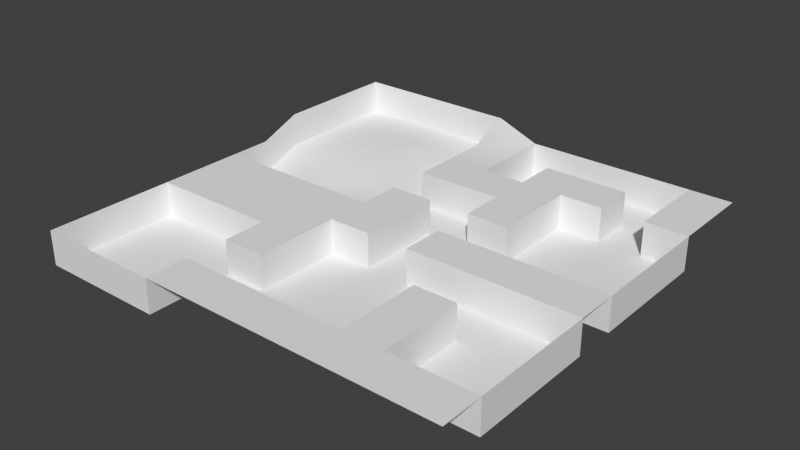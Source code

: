 # Source: level011.blend  (saved by Blender 2.75.0; exported with 4.5.12 LTS)
import bpy
from mathutils import Matrix  # noqa: F401  (used for matrix-valued properties, if any)

bpy.ops.wm.read_factory_settings(use_empty=True)
scene = bpy.context.scene
scene.name = 'Scene'

# ---- collections
col_collection_1 = bpy.data.collections.new('Collection 1'); scene.collection.children.link(col_collection_1)

# ---- world
world_world = bpy.data.worlds.new('World'); scene.world = world_world
world_world.color = (0.05088, 0.05088, 0.05088)
world_world.use_sun_shadow = False
world_world.sun_shadow_jitter_overblur = 0.0
world_world.cycles.sampling_method = 'MANUAL'
world_world.cycles.sample_map_resolution = 256

# ---- meshes
me_plane = bpy.data.meshes.new('Plane')
me_plane.from_pydata([(25.81, -26.91, 3.46), (-24.19, -26.91, 3.46), (25.81, 23.09, 3.46), (-24.19, 23.09, 5.414), (20.81, -26.91, 3.46), (15.81, -26.91, 3.46), (10.81, -26.91, 3.46), (5.813, -26.91, 3.46), (0.8127, -26.91, 3.46), (-4.187, -26.91, 3.46), (-9.187, -26.91, 3.46), (-14.19, -26.91, 3.46), (-19.19, -26.91, 3.46), (20.81, 23.09, 3.46), (15.81, 23.09, 3.46), (10.81, 23.09, 3.46), (5.813, 23.09, 3.46), (0.8127, 23.09, 3.46), (-4.187, 23.09, 5.414), (-9.187, 23.09, 5.414), (-14.19, 23.09, 5.414), (-19.19, 23.09, 5.414), (-24.19, 18.09, 5.414), (-24.19, 13.09, 5.414), (-24.19, 8.09, 5.414), (-24.19, 3.09, 3.46), (-24.19, -1.91, 3.46), (-24.19, -6.91, 3.46), (-24.19, -11.91, 3.46), (-24.19, -16.91, 3.46), (-24.19, -21.91, 3.46), (25.81, -21.91, 3.46), (25.81, -16.91, 3.46), (25.81, -11.91, 3.46), (25.81, -6.91, 3.46), (25.81, -1.91, 3.46), (25.81, 3.09, 3.46), (25.81, 8.09, 3.46), (25.81, 13.09, 3.46), (25.81, 18.09, 3.46), (20.81, 18.09, 3.46), (20.81, 13.09, 3.46), (20.81, -1.91, 3.46), (20.81, -6.91, 3.46), (20.81, -21.91, 3.46), (15.81, 18.09, 3.46), (15.81, 13.09, 3.46), (15.81, -1.91, 3.46), (15.81, -6.91, 3.46), (15.81, -11.91, 3.46), (15.81, -16.91, 3.46), (15.81, -21.91, 3.46), (10.81, 18.09, 3.46), (10.81, 13.09, 3.46), (10.81, 8.09, 3.46), (10.81, 3.09, 3.46), (10.81, -1.91, 3.46), (10.81, -6.91, 3.46), (10.81, -11.91, 3.46), (10.81, -16.91, 3.46), (10.81, -21.91, 3.46), (5.813, 18.09, 3.46), (5.813, 13.09, 3.46), (5.813, 8.09, 3.46), (5.813, 3.09, 3.46), (5.813, -1.91, 3.46), (5.813, -6.91, 3.46), (5.813, -21.91, 3.46), (0.8127, 18.09, 3.46), (0.8127, 13.09, 3.46), (0.8127, 8.09, 3.46), (0.8127, 3.09, 3.46), (0.8127, -1.91, 3.46), (0.8127, -6.91, 3.46), (0.8127, -21.91, 3.46), (-4.187, 18.09, 3.46), (-4.187, 13.09, 3.46), (-4.187, 8.09, 3.46), (-4.187, 3.09, 3.46), (-4.187, -1.91, 3.46), (-4.187, -6.91, 3.46), (-4.187, -11.91, 3.46), (-4.187, -16.91, 3.46), (-4.187, -21.91, 3.46), (-9.187, -1.91, 3.46), (-9.187, -6.91, 3.46), (-9.187, -11.91, 3.46), (-9.187, -16.91, 3.46), (-9.187, -21.91, 3.46), (-14.19, -1.91, 3.46), (-14.19, -6.91, 3.46), (-14.19, -11.91, 3.46), (-19.19, -1.91, 3.46), (-19.19, -6.91, 3.46), (-19.19, -11.91, 3.46), (-24.19, -26.91, -0.5398), (-24.19, 23.09, 1.414), (-9.187, -26.91, -0.5398), (-14.19, -26.91, -0.5398), (-19.19, -26.91, -0.5398), (20.81, 23.09, -0.5398), (15.81, 23.09, -0.5398), (10.81, 23.09, -0.5398), (5.813, 23.09, -0.5398), (0.8127, 23.09, -0.5398), (-4.187, 23.09, 1.414), (-9.187, 23.09, 1.414), (-14.19, 23.09, 1.414), (-19.19, 23.09, 1.414), (-24.19, 18.09, 1.414), (-24.19, 13.09, 1.414), (-24.19, 8.09, 1.414), (-24.19, 3.09, -0.5398), (-24.19, -1.91, -0.5398), (-24.19, -11.91, -0.5398), (-24.19, -16.91, -0.5398), (-24.19, -21.91, -0.5398), (25.81, -21.91, -0.5398), (25.81, -16.91, -0.5398), (25.81, -11.91, -0.5398), (25.81, -6.91, -0.5398), (25.81, -1.91, -0.5398), (25.81, 3.09, -0.5398), (25.81, 8.09, -0.5398), (25.81, 13.09, -0.5398), (20.81, 18.09, -0.5398), (20.81, 13.09, -0.5398), (20.81, 8.09, -0.5398), (20.81, 3.09, -0.5398), (20.81, -1.91, -0.5398), (20.81, -6.91, -0.5398), (20.81, -11.91, -0.5398), (20.81, -16.91, -0.5398), (20.81, -21.91, -0.5398), (15.81, 18.09, -0.5398), (15.81, 13.09, -0.5398), (15.81, 8.09, -0.5398), (15.81, 3.09, -0.5398), (15.81, -1.91, -0.5398), (15.81, -6.91, -0.5398), (15.81, -11.91, -0.5398), (15.81, -16.91, -0.5398), (15.81, -21.91, -0.5398), (10.81, 18.09, -0.5398), (10.81, 13.09, -0.5398), (10.81, 8.09, -0.5398), (10.81, 3.09, -0.5398), (10.81, -1.91, -0.5398), (10.81, -6.91, -0.5398), (10.81, -11.91, -0.5398), (10.81, -16.91, -0.5398), (10.81, -21.91, -0.5398), (5.813, 18.09, -0.5398), (5.813, 13.09, -0.5398), (5.813, 8.09, -0.5398), (5.813, 3.09, -0.5398), (5.813, -1.91, -0.5398), (5.813, -6.91, -0.5398), (5.813, -11.91, -0.5398), (5.813, -16.91, -0.5398), (5.813, -21.91, -0.5398), (0.8127, 18.09, -0.5398), (0.8127, 13.09, -0.5398), (0.8127, 8.09, -0.5398), (0.8127, 3.09, -0.5398), (0.8127, -1.91, -0.5398), (0.8127, -6.91, -0.5398), (0.8127, -11.91, -0.5398), (0.8127, -16.91, -0.5398), (0.8127, -21.91, -0.5398), (-4.187, 18.09, -0.5398), (-4.187, 13.09, -0.5398), (-4.187, 8.09, -0.5398), (-4.187, 3.09, -0.5398), (-4.187, -1.91, -0.5398), (-4.187, -6.91, -0.5398), (-4.187, -11.91, -0.5398), (-4.187, -16.91, -0.5398), (-4.187, -21.91, -0.5398), (-9.187, 18.09, 1.414), (-9.187, 13.09, 1.414), (-9.187, 8.09, -0.5398), (-9.187, 3.09, -0.5398), (-9.187, -1.91, -0.5398), (-9.187, -11.91, -0.5398), (-9.187, -16.91, -0.5398), (-9.187, -21.91, -0.5398), (-14.19, 18.09, 1.414), (-14.19, 13.09, 1.414), (-14.19, 8.09, -0.5398), (-14.19, 3.09, -0.5398), (-14.19, -1.91, -0.5398), (-14.19, -11.91, -0.5398), (-14.19, -16.91, -0.5398), (-14.19, -21.91, -0.5398), (-19.19, 18.09, 1.414), (-19.19, 13.09, 1.414), (-19.19, 8.09, 1.414), (-19.19, 3.09, -0.5398), (-19.19, -1.91, -0.5398), (-19.19, -11.91, -0.5398), (-19.19, -16.91, -0.5398), (-19.19, -21.91, -0.5398)], [], [(87, 86, 184, 185), (31, 44, 4, 0), (44, 51, 5, 4), (51, 60, 6, 5), (60, 67, 7, 6), (67, 74, 8, 7), (74, 83, 9, 8), (83, 88, 10, 9), (47, 42, 129, 138), (118, 117, 31, 32), (2, 13, 40, 39), (39, 40, 41, 38), (78, 71, 164, 173), (113, 112, 25, 26), (126, 124, 38, 41), (35, 42, 43, 34), (107, 106, 19, 20), (101, 100, 13, 14), (155, 146, 55, 64), (58, 49, 140, 149), (30, 1, 95, 116), (52, 45, 134, 143), (123, 122, 36, 37), (83, 74, 169, 178), (42, 47, 48, 43), (62, 61, 152, 153), (172, 163, 70, 77), (112, 111, 24, 25), (92, 89, 191, 199), (45, 52, 53, 46), (79, 78, 173, 174), (106, 105, 18, 19), (67, 60, 151, 160), (47, 56, 57, 48), (148, 139, 48, 57), (49, 58, 59, 50), (50, 59, 60, 51), (41, 40, 125, 126), (52, 61, 62, 53), (53, 62, 63, 54), (54, 63, 64, 55), (84, 79, 174, 183), (56, 65, 66, 57), (21, 3, 96, 108), (51, 44, 133, 142), (122, 121, 35, 36), (114, 200, 94, 28), (116, 115, 29, 30), (62, 69, 70, 63), (186, 97, 10, 88), (130, 120, 34, 43), (111, 110, 23, 24), (142, 141, 50, 51), (192, 184, 86, 91), (12, 11, 98, 99), (17, 18, 75, 68), (68, 75, 76, 69), (69, 76, 77, 70), (162, 161, 68, 69), (71, 78, 79, 72), (72, 79, 80, 73), (56, 47, 138, 147), (40, 13, 100, 125), (66, 65, 156, 157), (99, 95, 1, 12), (115, 114, 28, 29), (146, 145, 54, 55), (42, 35, 121, 129), (110, 109, 22, 23), (79, 84, 85, 80), (80, 85, 86, 81), (81, 86, 87, 82), (141, 140, 49, 50), (77, 76, 171, 172), (104, 103, 16, 17), (135, 134, 45, 46), (11, 10, 97, 98), (61, 52, 143, 152), (84, 89, 90, 85), (85, 90, 91, 86), (88, 83, 178, 186), (161, 104, 17, 68), (120, 119, 33, 34), (175, 166, 73, 80), (60, 59, 150, 151), (26, 92, 199, 113), (74, 67, 160, 169), (89, 92, 93, 90), (90, 93, 94, 91), (145, 144, 53, 54), (177, 176, 81, 82), (109, 96, 3, 22), (163, 154, 63, 70), (76, 75, 170, 171), (103, 102, 15, 16), (157, 148, 57, 66), (92, 26, 27, 93), (93, 27, 28, 94), (89, 84, 183, 191), (166, 165, 72, 73), (202, 116, 95, 99), (186, 194, 98, 97), (194, 202, 99, 98), (124, 126, 127, 123), (123, 127, 128, 122), (122, 128, 129, 121), (120, 130, 131, 119), (119, 131, 132, 118), (118, 132, 133, 117), (100, 101, 134, 125), (125, 134, 135, 126), (126, 135, 136, 127), (127, 136, 137, 128), (128, 137, 138, 129), (130, 139, 140, 131), (131, 140, 141, 132), (132, 141, 142, 133), (101, 102, 143, 134), (135, 144, 145, 136), (136, 145, 146, 137), (137, 146, 147, 138), (139, 148, 149, 140), (102, 103, 152, 143), (146, 155, 156, 147), (148, 157, 158, 149), (149, 158, 159, 150), (150, 159, 160, 151), (103, 104, 161, 152), (152, 161, 162, 153), (154, 163, 164, 155), (155, 164, 165, 156), (156, 165, 166, 157), (157, 166, 167, 158), (158, 167, 168, 159), (159, 168, 169, 160), (163, 172, 173, 164), (166, 175, 176, 167), (167, 176, 177, 168), (168, 177, 178, 169), (105, 106, 179, 170), (170, 179, 180, 171), (171, 180, 181, 172), (172, 181, 182, 173), (173, 182, 183, 174), (177, 185, 186, 178), (106, 107, 187, 179), (179, 187, 188, 180), (180, 188, 189, 181), (181, 189, 190, 182), (182, 190, 191, 183), (184, 192, 193, 185), (185, 193, 194, 186), (107, 108, 195, 187), (187, 195, 196, 188), (188, 196, 197, 189), (189, 197, 198, 190), (190, 198, 199, 191), (192, 200, 201, 193), (193, 201, 202, 194), (108, 96, 109, 195), (195, 109, 110, 196), (196, 110, 111, 197), (197, 111, 112, 198), (198, 112, 113, 199), (200, 114, 115, 201), (201, 115, 116, 202), (124, 123, 37, 38), (144, 135, 46, 53), (165, 164, 71, 72), (65, 56, 147, 156), (102, 101, 14, 15), (75, 18, 105, 170), (69, 62, 153, 162), (108, 107, 20, 21), (176, 175, 80, 81), (200, 192, 91, 94), (44, 31, 117, 133), (59, 58, 149, 150), (119, 118, 32, 33), (139, 130, 43, 48), (64, 63, 154, 155), (185, 177, 82, 87)])
me_plane.polygons.foreach_set('use_smooth', [True] * 182)
me_plane.use_remesh_preserve_volume = False
me_plane.use_remesh_preserve_attributes = False
me_plane.use_mirror_vertex_groups = False
me_plane.update()

# ---- objects
ob_plane = bpy.data.objects.new('Plane', me_plane)

# ---- transforms, parenting, visibility, modifiers, constraints
ob_plane.location = (0.0, 0.0, 0.0)
ob_plane.lineart.crease_threshold = 0.0
_m = ob_plane.modifiers.new('EdgeSplit', 'EDGE_SPLIT')

# ---- collection membership
col_collection_1.objects.link(ob_plane)

# ---- scene / render settings (as saved in the file)
scene.frame_start = 1; scene.frame_end = 250; scene.frame_set(1)
scene.render.engine = 'BLENDER_EEVEE_NEXT'
scene.render.image_settings.color_mode = 'RGB'
scene.render.image_settings.compression = 90
scene.render.resolution_percentage = 50
scene.render.dither_intensity = 0.0
scene.render.bake_margin = 2
scene.render.bake_bias = 0.0
scene.cycles.use_denoising = False
scene.cycles.samples = 10
scene.cycles.sampling_pattern = 'TABULATED_SOBOL'
scene.cycles.light_sampling_threshold = 0.0
scene.cycles.use_adaptive_sampling = False
scene.cycles.use_light_tree = False
scene.cycles.blur_glossy = 0.0
scene.cycles.volume_bounces = 1
scene.cycles.pixel_filter_type = 'GAUSSIAN'
scene.cycles.sample_clamp_indirect = 0.0
scene.view_settings.view_transform = 'Standard'
bpy.context.view_layer.update()

# ---- added for rendering (the .blend has no active camera and no usable light): camera, sun
cam_auto = bpy.data.cameras.new('AutoCamera')
cam_auto.lens = 50.0
cam_auto.sensor_width = 36.0
cam_auto.clip_end = 1152.24
ob_auto_camera = bpy.data.objects.new('AutoCamera', cam_auto)
scene.collection.objects.link(ob_auto_camera)
ob_auto_camera.location = (66.4675, -80.6954, 54.9608)
ob_auto_camera.rotation_euler = (1.09748, -7.21219e-08, 0.694738)
scene.camera = ob_auto_camera
light_auto_sun = bpy.data.lights.new('AutoSun', 'SUN')
light_auto_sun.energy = 3.0
light_auto_sun.angle = 0.0523599
ob_auto_sun = bpy.data.objects.new('AutoSun', light_auto_sun)
scene.collection.objects.link(ob_auto_sun)
ob_auto_sun.rotation_euler = (0.872665, 0.174533, 0.523599)
bpy.context.view_layer.update()
